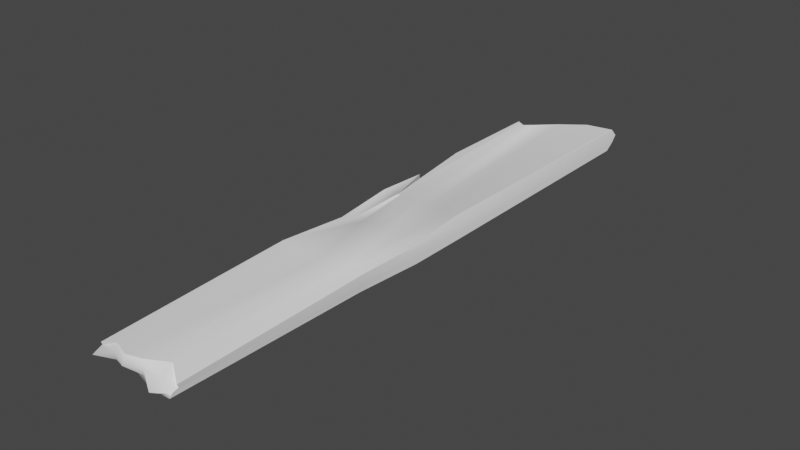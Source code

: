 # Source: wood1.blend  (saved by Blender 3.6.11; exported with 4.5.12 LTS)
import bpy
from mathutils import Matrix  # noqa: F401  (used for matrix-valued properties, if any)

bpy.ops.wm.read_factory_settings(use_empty=True)
scene = bpy.context.scene
scene.name = 'Scene'

# ---- collections
col_collection = bpy.data.collections.new('Collection'); scene.collection.children.link(col_collection)

# ---- materials (node trees are filled in below, after node groups)
mat_planks_shd = bpy.data.materials.new('Planks_SHD')
mat_planks_shd.use_transparent_shadow = False
mat_planks_shd.diffuse_color = (1.0, 1.0, 1.0, 1.0)
mat_planks_shd.roughness = 0.5528

# ---- material node trees
mat_planks_shd.use_nodes = True; mat_planks_shd.node_tree.nodes.clear()
_N = mat_planks_shd.node_tree.nodes; _L = mat_planks_shd.node_tree.links
n0 = _N.new('ShaderNodeBsdfPrincipled'); n0.name = 'Principled BSDF'; n0.location = (10, 300)
n0.distribution = 'GGX'
n0.subsurface_method = 'RANDOM_WALK_SKIN'
n0.inputs[0].default_value = (1.0, 1.0, 1.0, 1.0)
n0.inputs[2].default_value = 0.5528
n0.inputs[3].default_value = 1.45
n0.inputs[27].default_value = (0.0, 0.0, 0.0, 1.0)
n0.inputs[28].default_value = 1.0
n1 = _N.new('ShaderNodeOutputMaterial'); n1.name = 'Material Output'; n1.location = (300, 300)
n2 = _N.new('ShaderNodeNormalMap'); n2.name = 'Normal Map'; n2.location = (-300, -300)
n2.label = 'Normal/Map'
_L.new(n0.outputs[0], n1.inputs[0])
_L.new(n2.outputs[0], n0.inputs[5])
n1.is_active_output = True

# ---- world
world_world = bpy.data.worlds.new('World'); scene.world = world_world
world_world.use_nodes = True; world_world.node_tree.nodes.clear()
_N = world_world.node_tree.nodes; _L = world_world.node_tree.links
n0 = _N.new('ShaderNodeOutputWorld'); n0.name = 'World Output'; n0.location = (300, 300)
n1 = _N.new('ShaderNodeBackground'); n1.name = 'Background'; n1.location = (10, 300)
n1.inputs[0].default_value = (0.05088, 0.05088, 0.05088, 1.0)
_L.new(n1.outputs[0], n0.inputs[0])
n0.is_active_output = True
world_world.color = (0.05088, 0.05088, 0.05088)
world_world.use_sun_shadow = False
world_world.sun_shadow_jitter_overblur = 0.0

# ---- meshes
me_mesh_003 = bpy.data.meshes.new('Mesh.003')
me_mesh_003.from_pydata([(-0.1299, 0.02229, 2.756), (-0.2936, 0.02229, -2.668), (-0.03341, 0.1037, 0.8565), (0.3742, 0.02229, 0.8729), (-0.2005, -0.07143, 0.8565), (-0.4925, 0.02229, 0.8565), (-0.2346, -0.1037, 0.1616), (0.3742, 0.02229, 0.1868), (-0.04462, 0.09942, 0.1575), (-0.4784, 0.02229, 0.1677), (-0.2628, -0.08068, -0.4117), (0.3616, 0.02229, -0.3844), (-0.09574, 0.1037, -0.4172), (-0.4925, 0.02229, -0.4008), (-0.1299, -0.04516, 2.63), (0.3742, -0.02062, 0.8729), (0.3742, -0.04516, 0.1843), (0.3684, -0.04677, -0.3873), (-0.2936, -0.04516, -2.567), (-0.4851, -0.03284, -0.395), (-0.4686, -0.04516, 0.1714), (-0.4859, -0.03264, 0.8594), (-0.3361, -0.07574, 0.8591), (-0.344, -0.1037, 0.1678), (-0.385, -0.04516, -2.44), (-0.39, 0.02229, -2.503), (-0.2782, 0.1037, -0.4093), (-0.2475, 0.07604, 0.1641), (-0.2485, 0.1037, 0.8591), (-0.3057, 0.02229, 2.688), (-0.3057, -0.04516, 2.674), (-0.05298, -0.06795, 0.8607), (-0.07835, -0.1037, 0.1668), (-0.09932, -0.08736, -0.4061), (0.01603, -0.04516, -2.684), (-0.0392, 0.02229, -2.675), (0.01466, 0.1037, -0.4102), (0.05591, 0.08705, 0.1636), (0.0758, 0.1037, 0.8607), (-0.0004984, 0.02229, 2.678), (-0.0004984, -0.04516, 2.672), (0.1135, 0.02229, -2.843), (0.1135, -0.04516, -3.008), (0.1255, -0.09655, -0.3984), (0.1366, -0.1037, 0.174), (0.1499, -0.06316, 0.8665), (0.1774, -0.04516, 2.78), (0.1774, 0.02229, 2.644), (0.226, 0.1037, 0.8665), (0.1942, 0.07003, 0.172), (0.1665, 0.1037, -0.4006), (-0.3552, 0.06363, 0.1676), (-0.4925, 0.02229, -1.459), (-0.4836, -0.03923, -1.459), (-0.4912, -0.1037, 2.589), (-0.4913, -0.1034, 2.591), (-0.4925, -0.1025, 2.589), (-0.3056, -0.1037, 2.647), (-0.3057, -0.1027, 2.649), (-0.454, 0.04443, 2.683), (-0.4541, 0.04594, 2.682), (-0.4555, 0.04476, 2.682), (-0.2996, 0.08621, 2.654), (-0.2997, 0.08525, 2.655), (-0.472, 0.1037, -2.516), (-0.472, 0.1025, -2.518), (-0.4735, 0.1026, -2.517), (-0.3808, 0.1027, -2.465), (-0.3806, 0.1037, -2.463), (-0.4722, -0.1032, -2.349), (-0.4721, -0.1037, -2.347), (-0.4734, -0.1026, -2.347), (-0.3803, -0.1037, -2.375), (-0.3808, -0.103, -2.377), (-0.4894, -0.04666, 2.744), (-0.4908, -0.04665, 2.742), (0.3088, -0.07191, 2.716), (0.3101, -0.07059, 2.716), (0.3087, -0.07047, 2.717), (0.322, -0.02863, 2.697), (0.3205, -0.0288, 2.699), (-0.4771, 0.1025, 0.8619), (-0.4758, 0.1037, 0.862), (0.3353, 0.03099, 2.666), (0.3368, 0.03097, 2.666), (0.3356, 0.03239, 2.665), (0.3918, 0.1023, 0.8729), (0.3907, 0.1037, 0.8728), (-0.4925, 0.02229, -2.533), (-0.491, 0.02229, -2.534), (0.3729, 0.1037, -2.927), (0.3742, 0.1024, -2.927), (0.3729, 0.103, -2.928), (0.3727, 0.02229, -3.009), (0.3742, 0.02225, -3.007), (-0.4759, -0.09207, -1.458), (-0.4745, -0.09324, -1.458), (0.3728, -0.1031, -2.863), (0.3742, -0.1024, -2.862), (0.3729, -0.1037, -2.861), (0.3741, -0.1053, -0.3898), (0.3729, -0.1067, -0.3899), (-0.1297, -0.1037, 2.631), (-0.1299, -0.1024, 2.632), (-0.0002182, -0.1037, 2.673), (-0.0004984, -0.1024, 2.674), (-0.2936, -0.1033, -2.435), (-0.2929, -0.1037, -2.433), (-0.02616, -0.1037, -2.69), (-0.02607, -0.1021, -2.691), (-0.2929, 0.1037, -2.539), (-0.2936, 0.1031, -2.54), (-0.1201, 0.1021, -2.706), (-0.1203, 0.1037, -2.705), (-0.1299, 0.1027, 2.725), (-0.1298, 0.1037, 2.723), (-0.001049, 0.09448, 2.674), (-0.0004984, 0.09321, 2.675), (-0.4723, 0.005799, 2.663), (-0.4737, 0.005679, 2.662), (0.3384, -0.0008821, 2.655), (0.3367, -0.0006758, 2.656), (0.3742, -0.04431, -2.946), (0.373, -0.04516, -2.947), (-0.4824, -0.04417, -2.446), (-0.481, -0.04516, -2.446), (-0.4634, 0.05032, 0.171), (-0.4619, 0.05133, 0.1711), (0.3478, 0.05052, 0.1815), (0.3462, 0.05133, 0.1813), (0.373, -0.0579, 0.8728), (0.3742, -0.05661, 0.8729), (-0.4804, -0.07911, 0.8619), (-0.479, -0.08028, 0.862), (-0.459, -0.1037, 0.1745), (-0.4603, -0.1025, 0.1745), (0.3742, -0.1024, 0.1821), (0.373, -0.1037, 0.182), (0.3348, 0.1026, -0.3898), (0.3334, 0.1037, -0.39), (-0.4723, 0.1026, -0.4008), (-0.4709, 0.1037, -0.4008), (-0.4775, -0.08068, -0.3901), (-0.4788, -0.0795, -0.39), (-0.4345, 0.1026, -0.856), (-0.4359, 0.1029, -0.8566), (-0.4347, 0.1037, -0.8504), (0.1774, -0.1037, 2.694), (0.1774, -0.1031, 2.696), (0.1135, -0.1034, -2.789), (0.1139, -0.1037, -2.787), (0.1142, 0.1037, -2.881), (0.1135, 0.1022, -2.882), (0.1774, 0.08108, 2.561), (0.1775, 0.08172, 2.559), (-0.4715, 0.1037, -1.46), (-0.4729, 0.1026, -1.459), (-0.3194, 0.1029, -0.406), (-0.3201, 0.1023, -0.4067), (-0.3208, 0.1037, -0.405), (-0.3188, 0.1036, -0.4041), (-0.3177, 0.1037, -0.4051), (-0.4131, -0.07968, -0.4022), (-0.4128, -0.07899, -0.403), (-0.4133, -0.0807, -0.403), (-0.4124, -0.08068, -0.4012), (-0.4133, -0.08071, -0.4003), (-0.4144, -0.08068, -0.401), (-0.4631, -0.08679, -0.9097), (-0.4637, -0.08606, -0.9233), (-0.4636, -0.08606, -0.9233), (-0.4531, 0.02229, -0.8894), (-0.4512, 0.02267, -0.8896), (-0.4696, -0.03603, -0.9261), (-0.4694, -0.03601, -0.9261), (-0.3563, 0.04955, -0.4048), (-0.3902, -0.02021, -0.4033)], [], [(48, 49, 37, 38), (44, 45, 31, 32), (22, 23, 6, 4), (27, 28, 2, 8), (29, 30, 14, 0), (46, 47, 39, 40), (3, 15, 16, 7), (41, 42, 34, 35), (24, 25, 1, 18), (9, 20, 21, 5), (23, 166, 165, 10, 6), (43, 44, 32, 33), (7, 16, 17, 11), (49, 50, 36, 37), (26, 27, 8, 12), (13, 19, 20, 9), (32, 31, 4, 6), (33, 32, 6, 10), (35, 34, 18, 1), (37, 36, 12, 8), (38, 37, 8, 2), (40, 39, 0, 14), (161, 160, 51, 27, 26), (54, 56, 132, 133), (55, 54, 57, 58), (56, 55, 74, 75), (58, 57, 102, 103), (59, 61, 119, 118), (60, 59, 63, 62), (61, 60, 82, 81), (62, 63, 114, 115), (64, 66, 156, 155), (65, 64, 68, 67), (66, 65, 89, 88), (67, 68, 110, 111), (69, 71, 124, 125), (70, 69, 73, 72), (71, 70, 96, 95), (72, 73, 106, 107), (75, 74, 118, 119), (76, 78, 148, 147), (77, 76, 130, 131), (78, 77, 79, 80), (80, 79, 120, 121), (81, 82, 127, 126), (83, 85, 154, 153), (84, 83, 121, 120), (85, 84, 86, 87), (87, 86, 128, 129), (88, 89, 125, 124), (90, 92, 152, 151), (91, 90, 139, 138), (92, 91, 94, 93), (93, 94, 122, 123), (95, 96, 164, 163), (97, 99, 150, 149), (98, 97, 123, 122), (99, 98, 100, 101), (101, 100, 136, 137), (103, 102, 104, 105), (105, 104, 147, 148), (107, 106, 109, 108), (108, 109, 149, 150), (111, 110, 113, 112), (112, 113, 151, 152), (115, 114, 117, 116), (116, 117, 153, 154), (126, 127, 141, 140), (129, 128, 138, 139), (131, 130, 137, 136), (133, 132, 135, 134), (134, 135, 143, 142), (140, 141, 146, 145), (142, 143, 169, 168), (144, 146, 159, 158), (145, 144, 172, 171), (155, 156, 157, 161), (158, 157, 175), (163, 162, 176), (162, 167, 168, 170), (170, 169, 173, 174), (171, 172, 174, 173), (117, 39, 47, 153), (152, 41, 35, 112), (86, 3, 7, 128), (126, 9, 5, 81), (25, 67, 111, 1), (63, 29, 0, 114), (28, 62, 115, 2), (154, 48, 38, 116), (120, 3, 86, 84), (79, 15, 3, 120), (104, 31, 45, 147), (57, 22, 4, 102), (5, 21, 75, 119), (81, 5, 119, 61), (128, 7, 11, 138), (140, 13, 9, 126), (150, 43, 33, 108), (11, 17, 122, 94), (138, 11, 94, 91), (113, 36, 50, 151), (68, 26, 12, 110), (145, 171, 13, 140), (171, 173, 19, 13), (30, 58, 103, 14), (148, 46, 40, 105), (77, 131, 15, 79), (16, 15, 131, 136), (17, 16, 136, 100), (122, 17, 100, 98), (109, 34, 42, 149), (73, 24, 18, 106), (173, 169, 143, 19), (20, 19, 143, 135), (21, 20, 135, 132), (75, 21, 132, 56), (133, 22, 57, 54), (134, 23, 133), (142, 167, 166, 23, 134), (168, 167, 142), (125, 24, 73, 69), (89, 25, 24, 125), (65, 67, 25, 89), (127, 51, 160, 159, 141), (82, 51, 127), (60, 62, 28, 82), (118, 29, 63, 59), (74, 30, 29, 118), (55, 58, 30, 74), (102, 4, 31, 104), (108, 33, 10, 107), (106, 18, 34, 109), (112, 35, 1, 111), (110, 12, 36, 113), (116, 38, 2, 115), (114, 0, 39, 117), (105, 40, 14, 103), (123, 42, 41, 93), (149, 42, 123, 97), (101, 43, 150, 99), (137, 44, 43, 101), (130, 45, 44, 137), (147, 45, 130, 76), (80, 46, 148, 78), (121, 47, 46, 80), (153, 47, 121, 83), (87, 48, 154, 85), (129, 49, 48, 87), (139, 50, 49, 129), (151, 50, 139, 90), (93, 41, 152, 92), (82, 28, 27, 51), (155, 161, 26, 68, 64), (88, 52, 156, 66), (124, 53, 52, 88), (71, 95, 53, 124), (70, 72, 164, 96), (133, 23, 22), (141, 159, 146), (174, 176, 162, 170), (176, 53, 95, 163), (144, 158, 175, 172), (156, 52, 175, 157), (175, 52, 53, 176), (172, 175, 176, 174), (165, 164, 72, 107, 10), (54, 55, 56), (59, 60, 61), (64, 65, 66), (69, 70, 71), (76, 77, 78), (83, 84, 85), (90, 91, 92), (97, 98, 99), (144, 145, 146), (157, 158, 159, 160, 161), (162, 163, 164, 165, 166, 167), (168, 169, 170)])
me_mesh_003.polygons.foreach_set('use_smooth', [True] * 179)
_k = set([(54, 55), (54, 133), (56, 75), (56, 132), (57, 102), (60, 61), (60, 62), (60, 82), (61, 81), (61, 119), (62, 115), (64, 65), (64, 66), (64, 68), (64, 155), (65, 66), (66, 88), (66, 156), (70, 96), (71, 95), (71, 124), (74, 75), (75, 119), (76, 77), (76, 130), (76, 147), (77, 79), (77, 131), (79, 120), (81, 126), (83, 84), (83, 85), (84, 85), (84, 86), (84, 120), (85, 87), (85, 154), (86, 128), (87, 129), (88, 89), (88, 124), (90, 139), (90, 151), (91, 94), (91, 138), (94, 122), (95, 96), (96, 164), (97, 99), (98, 100), (98, 122), (99, 101), (100, 136), (101, 137), (102, 104), (104, 147), (108, 150), (110, 113), (113, 151), (114, 115), (115, 116), (116, 154), (126, 140), (127, 141), (128, 138), (130, 137), (131, 136), (132, 135), (133, 134), (134, 142), (135, 143), (140, 145), (141, 146), (142, 168), (143, 169), (144, 145), (144, 158), (144, 172), (145, 146), (145, 171), (146, 159), (155, 161), (156, 157), (157, 158), (157, 161), (157, 175), (158, 159), (162, 163), (162, 167), (162, 170), (162, 176), (163, 164), (164, 165), (165, 166), (166, 167), (167, 168), (168, 169), (168, 170), (169, 170), (169, 173), (170, 174), (171, 173), (172, 174), (173, 174), (175, 176)])
me_mesh_003.attributes.new('sharp_edge', 'BOOLEAN', 'EDGE').data.foreach_set('value', [ (min(e.vertices), max(e.vertices)) in _k for e in me_mesh_003.edges])
_uv = me_mesh_003.uv_layers.new(name='map1')
_uv.uv.foreach_set('vector', [0.5699, 0.0421, 0.6317, 0.04497, 0.6325, 0.05762, 0.5705, 0.05515, 0.6315, 0.1714, 0.5699, 0.1744, 0.5705, 0.1565, 0.6322, 0.1523, 0.5706, 0.1316, 0.6321, 0.1288, 0.6327, 0.1384, 0.5708, 0.1435, 0.6324, 0.08509, 0.5706, 0.08332, 0.5708, 0.06465, 0.633, 0.06678, 0.7576, 0.9253, 0.7575, 0.9191, 0.7735, 0.9176, 0.773, 0.9283, 0.801, 0.9158, 0.8016, 0.9271, 0.7851, 0.9258, 0.7854, 0.9193, 0.5694, 0.02042, 0.5694, 0.01665, 0.6306, 0.02121, 0.6304, 0.02727, 0.7966, 0.9462, 0.8058, 0.9542, 0.7824, 0.9559, 0.7779, 0.9496, 0.7406, 0.9563, 0.7423, 0.9473, 0.7579, 0.9457, 0.7535, 0.9538, 0.6321, 0.1073, 0.6318, 0.1133, 0.5706, 0.1149, 0.5708, 0.1101, 0.6321, 0.1288, 0.6826, 0.1196, 0.6827, 0.1197, 0.6837, 0.1336, 0.6327, 0.1384, 0.6825, 0.1689, 0.6315, 0.1714, 0.6322, 0.1523, 0.6832, 0.1486, 0.6304, 0.02727, 0.6306, 0.02121, 0.6815, 0.0209, 0.6812, 0.02709, 0.6317, 0.04497, 0.6827, 0.04978, 0.6835, 0.06348, 0.6325, 0.05762, 0.6834, 0.09031, 0.6324, 0.08509, 0.633, 0.06678, 0.6841, 0.07352, 0.6827, 0.109, 0.6822, 0.1125, 0.6318, 0.1133, 0.6321, 0.1073, 0.6322, 0.1523, 0.5705, 0.1565, 0.5708, 0.1435, 0.6327, 0.1384, 0.6832, 0.1486, 0.6322, 0.1523, 0.6327, 0.1384, 0.6837, 0.1336, 0.7779, 0.9496, 0.7824, 0.9559, 0.7535, 0.9538, 0.7579, 0.9457, 0.6325, 0.05762, 0.6835, 0.06348, 0.6841, 0.07352, 0.633, 0.06678, 0.5705, 0.05515, 0.6325, 0.05762, 0.633, 0.06678, 0.5708, 0.06465, 0.7854, 0.9193, 0.7851, 0.9258, 0.773, 0.9283, 0.7735, 0.9176, 0.6831, 0.09398, 0.683, 0.09407, 0.6321, 0.09474, 0.6324, 0.08509, 0.6834, 0.09031, 0.4167, 0.117, 0.4167, 0.1168, 0.5703, 0.119, 0.5703, 0.1192, 0.4168, 0.117, 0.4167, 0.117, 0.4115, 0.1335, 0.412, 0.1335, 0.4167, 0.1168, 0.4166, 0.1168, 0.4029, 0.1114, 0.4031, 0.1114, 0.4121, 0.1335, 0.4115, 0.1335, 0.413, 0.1492, 0.4137, 0.1491, 0.4083, 0.1028, 0.4085, 0.1028, 0.4102, 0.1067, 0.4101, 0.1067, 0.4084, 0.1026, 0.4082, 0.1027, 0.4108, 0.0885, 0.411, 0.0883, 0.4085, 0.1028, 0.4084, 0.1026, 0.5703, 0.1029, 0.5703, 0.1031, 0.7571, 0.9318, 0.7571, 0.9317, 0.7729, 0.935, 0.7729, 0.9351, 0.8708, 0.1018, 0.8709, 0.102, 0.7769, 0.1034, 0.7769, 0.1032, 0.7339, 0.9404, 0.7339, 0.9403, 0.7414, 0.9389, 0.7414, 0.939, 0.7338, 0.9404, 0.7339, 0.9404, 0.7324, 0.9464, 0.7322, 0.9464, 0.7414, 0.939, 0.7414, 0.9389, 0.7512, 0.9363, 0.7513, 0.9364, 0.731, 0.964, 0.731, 0.9639, 0.7328, 0.9546, 0.7329, 0.9546, 0.731, 0.9641, 0.731, 0.964, 0.7388, 0.9639, 0.7388, 0.964, 0.8558, 0.1214, 0.8558, 0.1216, 0.7768, 0.1192, 0.7768, 0.119, 0.8583, 0.1304, 0.8581, 0.1304, 0.8634, 0.1381, 0.8634, 0.1382, 0.4031, 0.1114, 0.4029, 0.1114, 0.4101, 0.1067, 0.4102, 0.1067, 0.4054, 0.1885, 0.4057, 0.1885, 0.4074, 0.1766, 0.4073, 0.1765, 0.4054, 0.02108, 0.4053, 0.02098, 0.5693, 0.01336, 0.5694, 0.01346, 0.4053, 0.02109, 0.4054, 0.02108, 0.4071, 0.02485, 0.407, 0.02484, 0.407, 0.02486, 0.4071, 0.02485, 0.4109, 0.02746, 0.4107, 0.02747, 0.5703, 0.1031, 0.5703, 0.1029, 0.6318, 0.1043, 0.6318, 0.1045, 0.816, 0.9239, 0.816, 0.924, 0.8028, 0.9357, 0.8028, 0.9356, 0.4099, 0.03037, 0.4097, 0.03038, 0.4107, 0.02749, 0.4109, 0.02746, 0.4099, 0.03057, 0.4099, 0.03037, 0.5694, 0.02755, 0.5694, 0.0278, 0.5694, 0.0278, 0.5694, 0.02755, 0.6309, 0.03081, 0.6309, 0.03099, 0.7322, 0.9464, 0.7324, 0.9464, 0.7329, 0.9546, 0.7328, 0.9545, 0.9074, 0.02619, 0.9075, 0.02619, 0.9034, 0.04917, 0.9033, 0.04912, 0.9075, 0.02596, 0.9074, 0.02619, 0.6817, 0.03484, 0.6817, 0.03464, 0.9075, 0.02601, 0.9075, 0.02596, 0.9145, 0.0186, 0.9147, 0.0186, 0.9147, 0.0186, 0.9145, 0.0186, 0.9091, 0.01289, 0.9092, 0.01282, 0.7768, 0.119, 0.7768, 0.1192, 0.6829, 0.1196, 0.6829, 0.1194, 0.821, 0.9685, 0.8209, 0.9686, 0.7942, 0.9638, 0.7942, 0.9638, 0.9016, 0.007998, 0.9017, 0.007934, 0.9092, 0.01282, 0.9091, 0.01289, 0.9015, 0.00789, 0.9016, 0.007998, 0.6817, 0.01565, 0.6817, 0.01554, 0.6817, 0.01554, 0.6817, 0.01565, 0.6308, 0.01612, 0.6308, 0.016, 0.4138, 0.1492, 0.413, 0.1492, 0.4093, 0.1607, 0.4101, 0.1606, 0.4101, 0.1607, 0.4093, 0.1607, 0.4073, 0.1765, 0.4076, 0.1765, 0.8634, 0.1382, 0.8635, 0.1381, 0.8858, 0.1622, 0.8863, 0.1623, 0.8863, 0.1623, 0.8862, 0.1623, 0.8951, 0.1749, 0.895, 0.1749, 0.7513, 0.9364, 0.7513, 0.9363, 0.7729, 0.9402, 0.773, 0.9404, 0.773, 0.9404, 0.773, 0.9402, 0.7979, 0.9384, 0.7979, 0.9385, 0.4047, 0.07302, 0.4047, 0.07291, 0.4091, 0.06142, 0.4092, 0.06147, 0.7849, 0.9324, 0.7849, 0.9323, 0.8028, 0.9356, 0.8028, 0.9357, 0.6318, 0.1045, 0.6318, 0.1043, 0.6827, 0.1036, 0.6827, 0.1038, 0.6309, 0.03099, 0.6309, 0.03081, 0.6817, 0.03464, 0.6817, 0.03484, 0.5694, 0.01346, 0.5694, 0.01335, 0.6308, 0.016, 0.6308, 0.01612, 0.5703, 0.1192, 0.5703, 0.119, 0.6315, 0.1185, 0.6315, 0.1187, 0.6315, 0.1187, 0.6315, 0.1185, 0.6817, 0.1155, 0.6817, 0.1156, 0.8833, 0.1357, 0.8832, 0.1355, 0.882, 0.09573, 0.8822, 0.09519, 0.8997, 0.1363, 0.8996, 0.1364, 0.8995, 0.08908, 0.8996, 0.09029, 0.882, 0.09523, 0.882, 0.09573, 0.8699, 0.1346, 0.8698, 0.1345, 0.8822, 0.09519, 0.8822, 0.09498, 0.8895, 0.09191, 0.8896, 0.09222, 0.7769, 0.1032, 0.7769, 0.1034, 0.6831, 0.0942, 0.6831, 0.09398, 0.7587, 0.9063, 0.7586, 0.9063, 0.7592, 0.9007, 0.7597, 0.8884, 0.7597, 0.8883, 0.7595, 0.8939, 0.9055, 0.1353, 0.9054, 0.1353, 0.8996, 0.09029, 0.8996, 0.0895, 0.8995, 0.08908, 0.8995, 0.08908, 0.895, 0.08892, 0.895, 0.08893, 0.8896, 0.09222, 0.8896, 0.09217, 0.895, 0.08891, 0.895, 0.08892, 0.7849, 0.9323, 0.7851, 0.9258, 0.8016, 0.9271, 0.8028, 0.9356, 0.7979, 0.9385, 0.7966, 0.9462, 0.7779, 0.9496, 0.773, 0.9404, 0.5694, 0.02755, 0.5694, 0.02042, 0.6304, 0.02727, 0.6309, 0.03081, 0.6318, 0.1045, 0.6321, 0.1073, 0.5708, 0.1101, 0.5703, 0.1031, 0.7423, 0.9473, 0.7414, 0.939, 0.7513, 0.9364, 0.7579, 0.9457, 0.7571, 0.9317, 0.7576, 0.9253, 0.773, 0.9283, 0.7729, 0.935, 0.5706, 0.08332, 0.411, 0.0883, 0.4047, 0.07302, 0.5708, 0.06465, 0.4193, 0.04545, 0.5699, 0.0421, 0.5705, 0.05515, 0.4092, 0.06147, 0.4109, 0.02746, 0.5694, 0.02042, 0.5694, 0.02755, 0.4099, 0.03037, 0.4071, 0.02485, 0.5694, 0.01665, 0.5694, 0.02042, 0.4109, 0.02746, 0.4093, 0.1607, 0.5705, 0.1565, 0.5699, 0.1744, 0.4073, 0.1765, 0.4115, 0.1335, 0.5706, 0.1316, 0.5708, 0.1435, 0.413, 0.1492, 0.5708, 0.1101, 0.5706, 0.1149, 0.4031, 0.1114, 0.4102, 0.1067, 0.5703, 0.1031, 0.5708, 0.1101, 0.4102, 0.1067, 0.4085, 0.1028, 0.6309, 0.03081, 0.6304, 0.02727, 0.6812, 0.02709, 0.6817, 0.03464, 0.6827, 0.1038, 0.6827, 0.109, 0.6321, 0.1073, 0.6318, 0.1045, 0.895, 0.1749, 0.6825, 0.1689, 0.6832, 0.1486, 0.8863, 0.1623, 0.6812, 0.02709, 0.6815, 0.0209, 0.9091, 0.01289, 0.9145, 0.0186, 0.6817, 0.03464, 0.6812, 0.02709, 0.9145, 0.0186, 0.9075, 0.02596, 0.8877, 0.07008, 0.6835, 0.06348, 0.6827, 0.04978, 0.9033, 0.04912, 0.8662, 0.09331, 0.6834, 0.09031, 0.6841, 0.07352, 0.8729, 0.08551, 0.8822, 0.09519, 0.8896, 0.09222, 0.8905, 0.1357, 0.8833, 0.1357, 0.8896, 0.09222, 0.895, 0.08892, 0.8954, 0.1361, 0.8905, 0.1357, 0.7575, 0.9191, 0.7586, 0.9137, 0.7737, 0.9129, 0.7735, 0.9176, 0.7992, 0.9086, 0.801, 0.9158, 0.7854, 0.9193, 0.7849, 0.9141, 0.4054, 0.02108, 0.5694, 0.01346, 0.5694, 0.01665, 0.4071, 0.02485, 0.6306, 0.02121, 0.5694, 0.01665, 0.5694, 0.01346, 0.6308, 0.01612, 0.6815, 0.0209, 0.6306, 0.02121, 0.6308, 0.01612, 0.6817, 0.01565, 0.9091, 0.01289, 0.6815, 0.0209, 0.6817, 0.01565, 0.9016, 0.007998, 0.779, 0.961, 0.7824, 0.9559, 0.8058, 0.9542, 0.7942, 0.9638, 0.7388, 0.9639, 0.7406, 0.9563, 0.7535, 0.9538, 0.7468, 0.9637, 0.895, 0.08892, 0.8995, 0.08908, 0.8996, 0.1364, 0.8954, 0.1361, 0.6318, 0.1133, 0.6822, 0.1125, 0.6817, 0.1155, 0.6315, 0.1185, 0.5706, 0.1149, 0.6318, 0.1133, 0.6315, 0.1185, 0.5703, 0.119, 0.4031, 0.1114, 0.5706, 0.1149, 0.5703, 0.119, 0.4167, 0.1168, 0.5703, 0.1192, 0.5706, 0.1316, 0.4115, 0.1335, 0.4167, 0.117, 0.6315, 0.1187, 0.6321, 0.1288, 0.5703, 0.1192, 0.6817, 0.1156, 0.6827, 0.1195, 0.6826, 0.1196, 0.6321, 0.1288, 0.6315, 0.1187, 0.8996, 0.09029, 0.9054, 0.1353, 0.8998, 0.1364, 0.7329, 0.9546, 0.7406, 0.9563, 0.7388, 0.9639, 0.731, 0.964, 0.7324, 0.9464, 0.7423, 0.9473, 0.7406, 0.9563, 0.7329, 0.9546, 0.7339, 0.9404, 0.7414, 0.939, 0.7423, 0.9473, 0.7324, 0.9464, 0.6318, 0.1043, 0.6321, 0.09474, 0.683, 0.09407, 0.6831, 0.0942, 0.6827, 0.1036, 0.5703, 0.1029, 0.6321, 0.09474, 0.6318, 0.1043, 0.4084, 0.1026, 0.411, 0.0883, 0.5706, 0.08332, 0.5703, 0.1029, 0.743, 0.9237, 0.7576, 0.9253, 0.7571, 0.9317, 0.7446, 0.9272, 0.7406, 0.9158, 0.7575, 0.9191, 0.7576, 0.9253, 0.743, 0.9237, 0.746, 0.9028, 0.7586, 0.9137, 0.7575, 0.9191, 0.7406, 0.9158, 0.413, 0.1492, 0.5708, 0.1435, 0.5705, 0.1565, 0.4093, 0.1607, 0.8863, 0.1623, 0.6832, 0.1486, 0.6837, 0.1336, 0.8634, 0.1382, 0.7468, 0.9637, 0.7535, 0.9538, 0.7824, 0.9559, 0.779, 0.961, 0.773, 0.9404, 0.7779, 0.9496, 0.7579, 0.9457, 0.7513, 0.9364, 0.8729, 0.08551, 0.6841, 0.07352, 0.6835, 0.06348, 0.8877, 0.07008, 0.4092, 0.06147, 0.5705, 0.05515, 0.5708, 0.06465, 0.4047, 0.07302, 0.7729, 0.935, 0.773, 0.9283, 0.7851, 0.9258, 0.7849, 0.9323, 0.7849, 0.9141, 0.7854, 0.9193, 0.7735, 0.9176, 0.7737, 0.9129, 0.8234, 0.9584, 0.8058, 0.9542, 0.7966, 0.9462, 0.8236, 0.9488, 0.7942, 0.9638, 0.8058, 0.9542, 0.8234, 0.9584, 0.821, 0.9685, 0.6817, 0.191, 0.6825, 0.1689, 0.895, 0.1749, 0.9015, 0.1981, 0.6308, 0.1925, 0.6315, 0.1714, 0.6825, 0.1689, 0.6817, 0.191, 0.5694, 0.1942, 0.5699, 0.1744, 0.6315, 0.1714, 0.6308, 0.1925, 0.4073, 0.1765, 0.5699, 0.1744, 0.5694, 0.1942, 0.4054, 0.1885, 0.8128, 0.9171, 0.801, 0.9158, 0.7992, 0.9086, 0.8112, 0.913, 0.8153, 0.921, 0.8016, 0.9271, 0.801, 0.9158, 0.8128, 0.9171, 0.8028, 0.9356, 0.8016, 0.9271, 0.8153, 0.921, 0.816, 0.9239, 0.5694, 0.0278, 0.5699, 0.0421, 0.4193, 0.04545, 0.4099, 0.03057, 0.6309, 0.03099, 0.6317, 0.04497, 0.5699, 0.0421, 0.5694, 0.0278, 0.6817, 0.03484, 0.6827, 0.04978, 0.6317, 0.04497, 0.6309, 0.03099, 0.9033, 0.04912, 0.6827, 0.04978, 0.6817, 0.03484, 0.9074, 0.02619, 0.8236, 0.9488, 0.7966, 0.9462, 0.7979, 0.9385, 0.821, 0.9395, 0.5703, 0.1029, 0.5706, 0.08332, 0.6324, 0.08509, 0.6321, 0.09474, 0.7769, 0.1032, 0.6831, 0.09398, 0.6834, 0.09031, 0.8662, 0.09331, 0.8708, 0.1018, 0.8724, 0.1097, 0.7769, 0.1099, 0.7769, 0.1034, 0.8709, 0.102, 0.8646, 0.1159, 0.7768, 0.1148, 0.7769, 0.1099, 0.8724, 0.1097, 0.8558, 0.1214, 0.7768, 0.119, 0.7768, 0.1148, 0.8646, 0.1159, 0.8558, 0.1216, 0.8583, 0.1304, 0.6829, 0.1196, 0.7768, 0.1192, 0.5703, 0.1192, 0.6321, 0.1288, 0.5706, 0.1316, 0.8831, 0.1357, 0.8699, 0.1346, 0.882, 0.09573, 0.8062, 0.8928, 0.7595, 0.8939, 0.7597, 0.8883, 0.8059, 0.8884, 0.6829, 0.1116, 0.7768, 0.1148, 0.7768, 0.119, 0.6829, 0.1194, 0.7994, 0.9052, 0.7587, 0.9063, 0.7592, 0.9007, 0.8027, 0.8981, 0.7769, 0.1034, 0.7769, 0.1099, 0.683, 0.1021, 0.6831, 0.0942, 0.683, 0.1021, 0.7769, 0.1099, 0.7768, 0.1148, 0.6829, 0.1116, 0.8027, 0.8981, 0.7592, 0.9007, 0.7595, 0.8939, 0.8062, 0.8928, 0.6827, 0.1197, 0.6829, 0.1196, 0.8583, 0.1304, 0.8634, 0.1382, 0.6837, 0.1336, 0.4167, 0.117, 0.4166, 0.1168, 0.4167, 0.1168, 0.4083, 0.1028, 0.4084, 0.1026, 0.4085, 0.1028, 0.7339, 0.9403, 0.7339, 0.9404, 0.7338, 0.9404, 0.731, 0.964, 0.731, 0.9641, 0.731, 0.9639, 0.4053, 0.02098, 0.4054, 0.02108, 0.4053, 0.02109, 0.4097, 0.03038, 0.4099, 0.03037, 0.4099, 0.03057, 0.9074, 0.02619, 0.9075, 0.02596, 0.9075, 0.02601, 0.9017, 0.007934, 0.9016, 0.007998, 0.9015, 0.00789, 0.8822, 0.09498, 0.8822, 0.09519, 0.882, 0.09573, 0.6831, 0.0942, 0.6818, 0.09412, 0.6831, 0.0942, 0.683, 0.09407, 0.6831, 0.09398, 0.6827, 0.1197, 0.6829, 0.1194, 0.6829, 0.1196, 0.6827, 0.1197, 0.6826, 0.1196, 0.6827, 0.1195, 0.8996, 0.09029, 0.8995, 0.08908, 0.8995, 0.08908])
me_mesh_003.materials.append(mat_planks_shd)
me_mesh_003.update()
me_mesh_003.normals_split_custom_set([tuple(v) for v in zip(*[iter([0.1305, 0.9731, 0.1898, 0.0616, 0.9959, -0.06555, 0.05858, 0.9975, -0.03931, 0.03711, 0.9921, 0.1197, 0.004684, -0.9844, 0.1758, 0.0615, -0.9845, -0.1643, 0.05108, -0.9785, -0.2001, 0.001108, -0.9895, 0.1445, 0.03984, -0.9401, -0.3387, 0.006666, -1.0, -0.002469, -0.01149, -0.9965, 0.08336, 0.004731, -0.9671, -0.2545, 0.0258, 0.9549, -0.2958, -0.08404, 0.9864, 0.1416, -0.06145, 0.9954, 0.07411, -0.08601, 0.9954, -0.04304, -0.1064, 0.06741, 0.992, 0.06403, -0.4133, 0.9084, -0.02672, -0.4027, 0.915, 0.02629, -0.1968, 0.9801, -0.0253, 0.1221, 0.9922, 0.05507, 0.6886, 0.723, 0.2251, 0.2114, 0.9511, -0.1963, -0.1668, 0.9663, 0.9962, -0.07783, 0.04002, 0.9939, -0.107, 0.0269, 0.9996, 0.02534, -0.007701, 0.9912, 0.1316, -0.01716, -0.6462, 0.09123, -0.7577, -0.3639, -0.224, -0.9041, -0.6993, -0.3186, -0.6399, -0.482, -0.3599, -0.7988, -0.2733, -0.7802, -0.5627, -0.3482, -0.2066, -0.9144, -0.4361, -0.1432, -0.8884, -0.4703, -0.61, -0.6377, -0.997, 0.07635, -0.0115, -0.9913, -0.1309, -0.01034, -0.9992, -0.03811, 0.01286, -0.9903, 0.1339, 0.03787, 0.006666, -1.0, -0.002469, -0.002952, -0.9992, -0.04007, 0.06825, -0.9764, 0.2048, -0.06304, -0.9583, 0.2788, -0.01149, -0.9965, 0.08336, -0.03093, -0.9958, 0.08672, 0.004684, -0.9844, 0.1758, 0.001108, -0.9895, 0.1445, -0.01485, -0.9758, 0.2182, 0.9912, 0.1316, -0.01716, 0.9996, 0.02534, -0.007701, 0.9986, 0.04966, 0.01781, 0.9855, 0.1672, 0.02797, 0.0616, 0.9959, -0.06555, -0.00313, 0.9819, -0.1893, 0.001645, 0.9911, -0.1328, 0.05858, 0.9975, -0.03931, 0.02709, 0.9898, -0.1401, 0.0258, 0.9549, -0.2958, -0.08601, 0.9954, -0.04304, -0.01189, 0.9957, -0.09163, -0.9908, 0.131, -0.03348, -0.9971, -0.07607, 0.003552, -0.9913, -0.1309, -0.01034, -0.997, 0.07635, -0.0115, 0.001108, -0.9895, 0.1445, 0.05108, -0.9785, -0.2001, 0.004731, -0.9671, -0.2545, -0.01149, -0.9965, 0.08336, -0.01485, -0.9758, 0.2182, 0.001108, -0.9895, 0.1445, -0.01149, -0.9965, 0.08336, -0.06304, -0.9583, 0.2788, -0.482, -0.3599, -0.7988, -0.6993, -0.3186, -0.6399, -0.4703, -0.61, -0.6377, -0.4361, -0.1432, -0.8884, 0.05858, 0.9975, -0.03931, 0.001645, 0.9911, -0.1328, -0.01189, 0.9957, -0.09163, -0.08601, 0.9954, -0.04304, 0.03711, 0.9921, 0.1197, 0.05858, 0.9975, -0.03931, -0.08601, 0.9954, -0.04304, -0.06145, 0.9954, 0.07411, -0.1963, -0.1668, 0.9663, 0.2251, 0.2114, 0.9511, 0.02629, -0.1968, 0.9801, -0.02672, -0.4027, 0.915, 0.03942, 0.9959, -0.08192, 0.3046, 0.768, 0.5634, -0.0152, 0.9997, -0.01643, 0.0258, 0.9549, -0.2958, 0.02709, 0.9898, -0.1401, -0.6434, -0.7575, -0.1108, -0.5326, -0.7747, -0.3408, -0.6731, -0.7389, -0.03251, -0.6749, -0.7369, -0.03691, 0.04011, -0.8961, 0.442, -0.01415, -0.8592, -0.5114, -0.02415, -0.877, -0.4799, 0.05885, -0.7107, 0.701, -0.5326, -0.7747, -0.3408, 0.04011, -0.8961, 0.442, -0.1058, -0.1139, 0.9878, -0.6163, -0.7371, 0.2772, 0.05885, -0.7107, 0.701, -0.02415, -0.877, -0.4799, -0.07746, -0.7462, 0.6612, -0.07027, -0.4462, 0.8922, -0.2026, 0.3648, 0.9088, -0.7178, 0.145, 0.681, -0.6691, 0.4217, 0.6119, -0.3647, 0.3577, 0.8597, -0.329, 0.667, 0.6685, -0.2026, 0.3648, 0.9088, -0.2125, 0.5766, 0.7889, -0.1827, 0.78, 0.5985, -0.6445, 0.764, 0.03194, -0.6445, 0.764, 0.03194, -0.04972, 0.9962, 0.07173, -0.5661, 0.8134, 0.1337, -0.1827, 0.78, 0.5985, -0.2125, 0.5766, 0.7889, 0.02713, 0.5506, 0.8343, -0.2884, 0.8181, 0.4976, -0.5955, 0.8033, 0.0003079, -0.5955, 0.8033, 0.0003079, -0.568, 0.8213, 0.05342, -0.5675, 0.8216, 0.05403, 0.1478, 0.4231, -0.894, 0.3081, 0.7857, -0.5364, -0.1708, 0.8798, 0.4437, -0.07623, 0.7542, -0.6522, -0.5132, 0.2887, -0.8083, 0.1478, 0.4231, -0.894, -0.05595, -0.2138, -0.9753, -0.5132, 0.2887, -0.8083, -0.07623, 0.7542, -0.6522, -0.1708, 0.8798, 0.4437, 0.2369, 0.9409, 0.2421, -0.4904, 0.6438, -0.5874, -0.4756, -0.6489, -0.5939, -0.5763, -0.7983, 0.1748, -0.597, -0.6884, -0.4119, -0.1063, -0.7989, -0.592, -0.2129, -0.7826, 0.5849, -0.4756, -0.6489, -0.5939, -0.192, -0.8804, -0.4337, 0.1544, -0.8546, 0.4959, -0.5763, -0.7983, 0.1748, -0.2129, -0.7826, 0.5849, -0.6381, -0.77, 0.007329, -0.6381, -0.77, 0.007329, 0.1544, -0.8546, 0.4959, -0.192, -0.8804, -0.4337, -0.3778, -0.7838, -0.493, 0.2195, -0.8949, 0.3885, -0.5336, 0.7569, 0.3774, -0.1058, -0.1139, 0.9878, -0.3647, 0.3577, 0.8597, -0.6691, 0.4217, 0.6119, 0.3986, -0.7114, 0.5788, 0.376, -0.4995, 0.7805, -0.04081, -0.7085, 0.7046, 0.007187, -0.8387, 0.5445, 0.7147, -0.6992, 0.01957, 0.7147, -0.6992, 0.01957, 0.7316, -0.6817, -0.00172, 0.7261, -0.6875, 0.008217, 0.376, -0.4995, 0.7805, 0.7854, -0.1117, 0.6088, 0.7473, 0.3246, 0.5798, 0.4712, 0.4237, 0.7736, 0.4712, 0.4237, 0.7736, 0.7473, 0.3246, 0.5798, 0.6444, 0.02647, 0.7642, 0.4116, 0.5097, 0.7555, -0.5661, 0.8134, 0.1337, -0.04972, 0.9962, 0.07173, 0.4352, 0.862, -0.26, -0.6185, 0.7849, -0.03819, 0.06776, 0.5127, 0.8559, -0.07483, 0.8538, 0.5151, 0.144, 0.8603, 0.489, 0.16, 0.7691, 0.6188, 0.5934, -0.2294, 0.7715, 0.06776, 0.5127, 0.8559, 0.4116, 0.5097, 0.7555, 0.6444, 0.02647, 0.7642, 0.773, 0.6325, 0.04891, 0.773, 0.6325, 0.04891, 0.6346, 0.7533, 0.1726, 0.6438, 0.7501, 0.1512, 0.6438, 0.7501, 0.1512, 0.6346, 0.7533, 0.1726, 0.6496, 0.7472, -0.1404, -0.3132, 0.8501, 0.4233, -0.5237, -0.7051, -0.4781, -0.05595, -0.2138, -0.9753, -0.1063, -0.7989, -0.592, -0.597, -0.6884, -0.4119, 0.4519, 0.7975, 0.3997, -0.05335, 0.6386, -0.7677, -0.4722, 0.2621, -0.8416, -0.3142, 0.6662, -0.6764, 0.6336, 0.7172, 0.29, 0.4519, 0.7975, 0.3997, -0.1353, 0.9882, -0.07106, 0.6025, 0.7887, -0.1225, -0.05335, 0.6386, -0.7677, 0.6336, 0.7172, 0.29, 0.7395, 0.08291, -0.6681, 0.03122, 0.3392, -0.9402, 0.03122, 0.3392, -0.9402, 0.7395, 0.08291, -0.6681, 0.6548, -0.5734, -0.4924, 0.2284, -0.5823, -0.7802, -0.9978, -0.06601, 0.007995, -0.9589, -0.2775, 0.0598, -0.9589, -0.2775, 0.0598, -0.9579, 0.2081, 0.1979, 0.1269, -0.9143, -0.3847, -0.01699, -0.9003, 0.4349, 0.1675, -0.9265, 0.337, -0.3483, -0.8416, -0.4127, 0.6588, -0.6644, 0.353, 0.1269, -0.9143, -0.3847, 0.2284, -0.5823, -0.7802, 0.6548, -0.5734, -0.4924, 0.6808, -0.7294, 0.06704, 0.6588, -0.6644, 0.353, 0.7118, -0.7023, -0.008137, 0.7115, -0.7026, -0.007999, 0.7115, -0.7026, -0.007999, 0.7118, -0.7023, -0.008137, 0.7061, -0.7071, 0.03741, 0.707, -0.7064, 0.03454, -0.07027, -0.4462, 0.8922, -0.07746, -0.7462, 0.6612, -0.1434, -0.786, 0.6013, -0.2559, -0.5391, 0.8024, -0.2559, -0.5391, 0.8024, -0.1434, -0.786, 0.6013, 0.007187, -0.8387, 0.5445, -0.04081, -0.7085, 0.7046, 0.2195, -0.8949, 0.3885, -0.3778, -0.7838, -0.493, -0.4671, -0.6851, -0.559, -0.1181, -0.8772, 0.4653, -0.1181, -0.8772, 0.4653, -0.4671, -0.6851, -0.559, -0.3483, -0.8416, -0.4127, 0.1675, -0.9265, 0.337, -0.4904, 0.6438, -0.5874, 0.2369, 0.9409, 0.2421, -0.4908, 0.6526, -0.5773, -0.5061, 0.3043, -0.807, -0.5061, 0.3043, -0.807, -0.4908, 0.6526, -0.5773, -0.3142, 0.6662, -0.6764, -0.4722, 0.2621, -0.8416, 0.2835, 0.7554, 0.5908, 0.02713, 0.5506, 0.8343, 0.3588, 0.5734, 0.7365, 0.3136, 0.7955, 0.5185, 0.3136, 0.7955, 0.5185, 0.3588, 0.5734, 0.7365, 0.16, 0.7691, 0.6188, 0.144, 0.8603, 0.489, -0.6185, 0.7849, -0.03819, 0.4352, 0.862, -0.26, -0.5005, 0.862, 0.08071, -0.5074, 0.8571, 0.08875, -0.3132, 0.8501, 0.4233, 0.6496, 0.7472, -0.1404, 0.6025, 0.7887, -0.1225, -0.1353, 0.9882, -0.07106, 0.7261, -0.6875, 0.008217, 0.7316, -0.6817, -0.00172, 0.707, -0.7064, 0.03454, 0.7061, -0.7071, 0.03741, -0.6749, -0.7369, -0.03691, -0.6731, -0.7389, -0.03251, -0.653, -0.7573, 0.003981, -0.6531, -0.7573, 0.003947, -0.6531, -0.7573, 0.003947, -0.653, -0.7573, 0.003981, -0.6591, -0.752, -0.009352, -0.6592, -0.7519, -0.009356, -0.5074, 0.8571, 0.08875, -0.5005, 0.862, 0.08071, -0.5217, 0.8521, -0.04159, -0.5217, 0.8521, -0.04159, -0.6592, -0.7519, -0.009356, -0.6591, -0.752, -0.009352, -0.6618, -0.7496, -0.009446, -0.6618, -0.7496, -0.009446, 0.4046, 0.9114, -0.07579, 0.6707, 0.7322, -0.1184, 0.6656, 0.7268, -0.1695, 0.6656, 0.7268, -0.1695, 0.09515, 0.3638, -0.9266, 0.09515, 0.3638, -0.9266, -0.004871, 0.4436, -0.8962, -0.06395, 0.4868, -0.8712, -0.5675, 0.8216, 0.05403, -0.568, 0.8213, 0.05342, -0.5386, 0.8389, 0.07842, -0.5386, 0.8389, 0.07842, 0.8476, -0.524, -0.08391, 0.7743, -0.5429, -0.3252, 0.9272, -0.3299, -0.1776, -0.9579, 0.2081, 0.1979, -0.9333, 0.3592, 0.0004219, -0.9823, 0.1622, 0.09396, 0.6404, -0.7663, -0.0524, 0.6404, -0.7663, -0.0524, 0.6404, -0.7663, -0.0524, 0.6404, -0.7663, -0.0524, -0.01795, -0.05656, -0.9982, -0.01795, -0.05656, -0.9982, -0.01795, -0.05656, -0.9982, -0.01795, -0.05656, -0.9982, -0.06395, 0.4868, -0.8712, -0.004871, 0.4436, -0.8962, -0.182, 0.5589, -0.809, -0.182, 0.5589, -0.809, 0.3588, 0.5734, 0.7365, 0.2251, 0.2114, 0.9511, 0.05507, 0.6886, 0.723, 0.16, 0.7691, 0.6188, -0.4722, 0.2621, -0.8416, -0.6462, 0.09123, -0.7577, -0.482, -0.3599, -0.7988, -0.5061, 0.3043, -0.807, 0.9987, -0.01544, 0.04944, 0.9962, -0.07783, 0.04002, 0.9912, 0.1316, -0.01716, 0.9608, 0.2764, -0.022, -0.9596, 0.281, -0.0127, -0.997, 0.07635, -0.0115, -0.9903, 0.1339, 0.03787, -0.957, 0.2872, 0.03952, -0.3482, -0.2066, -0.9144, -0.07623, 0.7542, -0.6522, -0.4904, 0.6438, -0.5874, -0.4361, -0.1432, -0.8884, -0.2125, 0.5766, 0.7889, -0.1064, 0.06741, 0.992, 0.02629, -0.1968, 0.9801, 0.02713, 0.5506, 0.8343, -0.08404, 0.9864, 0.1416, -0.0796, 0.9966, 0.01882, -0.03729, 0.9992, -0.0111, -0.06145, 0.9954, 0.07411, 0.1076, 0.9933, 0.04175, 0.1305, 0.9731, 0.1898, 0.03711, 0.9921, 0.1197, 0.04464, 0.9989, 0.01454, 0.9832, -0.1811, 0.02161, 0.9962, -0.07783, 0.04002, 0.9987, -0.01544, 0.04944, 0.9893, -0.144, 0.02136, 0.9868, -0.1593, 0.0291, 0.9939, -0.107, 0.0269, 0.9962, -0.07783, 0.04002, 0.9832, -0.1811, 0.02161, 0.01472, -0.9996, -0.02329, 0.05108, -0.9785, -0.2001, 0.0615, -0.9845, -0.1643, 0.06155, -0.9979, -0.01851, -0.02415, -0.877, -0.4799, 0.03984, -0.9401, -0.3387, 0.004731, -0.9671, -0.2545, 0.01409, -0.9997, -0.01741, -0.9903, 0.1339, 0.03787, -0.9992, -0.03811, 0.01286, -0.9986, 0.05218, 0.001456, -0.9843, 0.1762, 0.01151, -0.957, 0.2872, 0.03952, -0.9903, 0.1339, 0.03787, -0.9843, 0.1762, 0.01151, -0.9633, 0.2678, 0.01627, 0.9608, 0.2764, -0.022, 0.9912, 0.1316, -0.01716, 0.9855, 0.1672, 0.02797, 0.9558, 0.2932, 0.023, -0.9611, 0.2719, -0.04835, -0.9908, 0.131, -0.03348, -0.997, 0.07635, -0.0115, -0.9596, 0.281, -0.0127, 0.1675, -0.9265, 0.337, -0.03093, -0.9958, 0.08672, -0.01485, -0.9758, 0.2182, -0.1181, -0.8772, 0.4653, 0.9855, 0.1672, 0.02797, 0.9986, 0.04966, 0.01781, 0.9987, 0.05169, 0.003501, 0.9944, 0.105, 0.008383, 0.9558, 0.2932, 0.023, 0.9855, 0.1672, 0.02797, 0.9944, 0.105, 0.008383, 0.9871, 0.1598, 0.009955, 0.0, 1.0, 2.169e-10, 0.001645, 0.9911, -0.1328, -0.00313, 0.9819, -0.1893, 0.0, 1.0, -1.83e-09, -0.1708, 0.8798, 0.4437, 0.02709, 0.9898, -0.1401, -0.01189, 0.9957, -0.09163, 0.2369, 0.9409, 0.2421, -0.9674, 0.2409, -0.07766, -0.9855, 0.1545, -0.07028, -0.9908, 0.131, -0.03348, -0.9611, 0.2719, -0.04835, -0.9855, 0.1545, -0.07028, -0.9985, -0.03456, -0.0424, -0.9971, -0.07607, 0.003552, -0.9908, 0.131, -0.03348, 0.06403, -0.4133, 0.9084, 0.05885, -0.7107, 0.701, -0.07027, -0.4462, 0.8922, -0.02672, -0.4027, 0.915, -0.04081, -0.7085, 0.7046, -0.0253, 0.1221, 0.9922, -0.1963, -0.1668, 0.9663, -0.2559, -0.5391, 0.8024, 0.9892, -0.1437, 0.03052, 0.9962, -0.07327, 0.04746, 0.9939, -0.107, 0.0269, 0.9868, -0.1593, 0.0291, 0.9996, 0.02534, -0.007701, 0.9939, -0.107, 0.0269, 0.9962, -0.07327, 0.04746, 0.9997, 0.02613, -0.002861, 0.9986, 0.04966, 0.01781, 0.9996, 0.02534, -0.007701, 0.9997, 0.02613, -0.002861, 0.9988, 0.04891, 0.008924, 0.9987, 0.05169, 0.003501, 0.9986, 0.04966, 0.01781, 0.9988, 0.04891, 0.008924, 0.9987, 0.05016, 0.001247, -0.4671, -0.6851, -0.559, -0.6993, -0.3186, -0.6399, -0.3639, -0.224, -0.9041, -0.3483, -0.8416, -0.4127, -0.192, -0.8804, -0.4337, -0.2733, -0.7802, -0.5627, -0.4703, -0.61, -0.6377, -0.3778, -0.7838, -0.493, -0.9985, -0.03456, -0.0424, -0.9916, -0.1266, -0.02731, -0.9917, -0.128, 0.009003, -0.9971, -0.07607, 0.003552, -0.9913, -0.1309, -0.01034, -0.9971, -0.07607, 0.003552, -0.9917, -0.128, 0.009003, -0.9899, -0.1414, -0.01117, -0.9992, -0.03811, 0.01286, -0.9913, -0.1309, -0.01034, -0.9899, -0.1414, -0.01117, -0.9974, -0.07213, 0.006625, -0.9986, 0.05218, 0.001456, -0.9992, -0.03811, 0.01286, -0.9974, -0.07213, 0.006625, -0.9995, -0.03067, -0.005024, -0.008111, -0.9173, -0.3982, 0.03984, -0.9401, -0.3387, -0.02415, -0.877, -0.4799, -0.01415, -0.8592, -0.5114, 0.01019, -0.9945, -0.1039, 0.006666, -1.0, -0.002469, -0.008111, -0.9173, -0.3982, -0.05346, -0.922, -0.3835, 0.08684, -0.9736, -0.2112, -0.002952, -0.9992, -0.04007, 0.006666, -1.0, -0.002469, 0.01019, -0.9945, -0.1039, 0.002039, -0.9999, 0.01181, 0.08684, -0.9736, -0.2112, -0.05346, -0.922, -0.3835, -0.1063, -0.7989, -0.592, -0.2733, -0.7802, -0.5627, -0.192, -0.8804, -0.4337, -0.4756, -0.6489, -0.5939, -0.05595, -0.2138, -0.9753, -0.3482, -0.2066, -0.9144, -0.2733, -0.7802, -0.5627, -0.1063, -0.7989, -0.592, 0.1478, 0.4231, -0.894, -0.07623, 0.7542, -0.6522, -0.3482, -0.2066, -0.9144, -0.05595, -0.2138, -0.9753, 0.4352, 0.862, -0.26, -0.0152, 0.9997, -0.01643, 0.3046, 0.768, 0.5634, 0.1247, 0.8678, -0.481, -0.04106, 0.9553, 0.2926, -0.04972, 0.9962, 0.07173, -0.0152, 0.9997, -0.01643, 0.4352, 0.862, -0.26, -0.1033, 0.9945, 0.01986, -0.0796, 0.9966, 0.01882, -0.08404, 0.9864, 0.1416, -0.04972, 0.9962, 0.07173, -0.3647, 0.3577, 0.8597, -0.1064, 0.06741, 0.992, -0.2125, 0.5766, 0.7889, -0.2026, 0.3648, 0.9088, -0.1058, -0.1139, 0.9878, 0.06403, -0.4133, 0.9084, -0.1064, 0.06741, 0.992, -0.3647, 0.3577, 0.8597, 0.04011, -0.8961, 0.442, 0.05885, -0.7107, 0.701, 0.06403, -0.4133, 0.9084, -0.1058, -0.1139, 0.9878, 0.01409, -0.9997, -0.01741, 0.004731, -0.9671, -0.2545, 0.05108, -0.9785, -0.2001, 0.01472, -0.9996, -0.02329, -0.1181, -0.8772, 0.4653, -0.01485, -0.9758, 0.2182, -0.06304, -0.9583, 0.2788, 0.2195, -0.8949, 0.3885, -0.3778, -0.7838, -0.493, -0.4703, -0.61, -0.6377, -0.6993, -0.3186, -0.6399, -0.4671, -0.6851, -0.559, -0.5061, 0.3043, -0.807, -0.482, -0.3599, -0.7988, -0.4361, -0.1432, -0.8884, -0.4904, 0.6438, -0.5874, 0.2369, 0.9409, 0.2421, -0.01189, 0.9957, -0.09163, 0.001645, 0.9911, -0.1328, 0.0, 1.0, 2.169e-10, 0.04464, 0.9989, 0.01454, 0.03711, 0.9921, 0.1197, -0.06145, 0.9954, 0.07411, -0.03729, 0.9992, -0.0111, 0.02713, 0.5506, 0.8343, 0.02629, -0.1968, 0.9801, 0.2251, 0.2114, 0.9511, 0.3588, 0.5734, 0.7365, -0.2559, -0.5391, 0.8024, -0.1963, -0.1668, 0.9663, -0.02672, -0.4027, 0.915, -0.07027, -0.4462, 0.8922, 0.2284, -0.5823, -0.7802, -0.3639, -0.224, -0.9041, -0.6462, 0.09123, -0.7577, 0.03122, 0.3392, -0.9402, -0.3483, -0.8416, -0.4127, -0.3639, -0.224, -0.9041, 0.2284, -0.5823, -0.7802, 0.1269, -0.9143, -0.3847, -0.01889, -0.9994, 0.02757, -0.03093, -0.9958, 0.08672, 0.1675, -0.9265, 0.337, -0.01699, -0.9003, 0.4349, 0.01462, -0.9837, 0.179, 0.004684, -0.9844, 0.1758, -0.03093, -0.9958, 0.08672, -0.01889, -0.9994, 0.02757, 0.115, -0.9881, -0.1017, 0.0615, -0.9845, -0.1643, 0.004684, -0.9844, 0.1758, 0.01462, -0.9837, 0.179, 0.06155, -0.9979, -0.01851, 0.0615, -0.9845, -0.1643, 0.115, -0.9881, -0.1017, 0.105, -0.9944, -0.01372, 0.4712, 0.4237, 0.7736, -0.0253, 0.1221, 0.9922, -0.04081, -0.7085, 0.7046, 0.376, -0.4995, 0.7805, 0.4116, 0.5097, 0.7555, 0.05507, 0.6886, 0.723, -0.0253, 0.1221, 0.9922, 0.4712, 0.4237, 0.7736, 0.16, 0.7691, 0.6188, 0.05507, 0.6886, 0.723, 0.4116, 0.5097, 0.7555, 0.06776, 0.5127, 0.8559, 0.07624, 0.9783, 0.1926, 0.1305, 0.9731, 0.1898, 0.1076, 0.9933, 0.04175, 0.1405, 0.9896, 0.03066, -0.3132, 0.8501, 0.4233, 0.0616, 0.9959, -0.06555, 0.1305, 0.9731, 0.1898, 0.07624, 0.9783, 0.1926, -0.1353, 0.9882, -0.07106, -0.00313, 0.9819, -0.1893, 0.0616, 0.9959, -0.06555, -0.3132, 0.8501, 0.4233, 0.0, 1.0, -1.83e-09, -0.00313, 0.9819, -0.1893, -0.1353, 0.9882, -0.07106, 0.0, 1.0, -1.744e-09, 0.03122, 0.3392, -0.9402, -0.6462, 0.09123, -0.7577, -0.4722, 0.2621, -0.8416, -0.05335, 0.6386, -0.7677, -0.04972, 0.9962, 0.07173, -0.08404, 0.9864, 0.1416, 0.0258, 0.9549, -0.2958, -0.0152, 0.9997, -0.01643, 0.0, 1.0, -4.349e-09, 0.03942, 0.9959, -0.08192, 0.02709, 0.9898, -0.1401, -0.1708, 0.8798, 0.4437, 0.0, 1.0, -4.349e-09, -0.993, 0.1183, 0.001423, -0.9831, 0.1706, 0.06694, -0.9478, 0.3129, 0.06139, -0.9723, 0.2336, 0.0002742, -0.989, -0.1478, -0.0003224, -0.998, 0.008681, 0.06259, -0.9831, 0.1706, 0.06694, -0.993, 0.1183, 0.001423, -0.9889, -0.1486, -0.0007101, -0.9978, -0.06601, 0.007995, -0.998, 0.008681, 0.06259, -0.989, -0.1478, -0.0003224, -0.2129, -0.7826, 0.5849, 0.1544, -0.8546, 0.4959, 0.003418, -0.9999, 0.01121, 0.003237, -0.9999, 0.01172, -0.008111, -0.9173, -0.3982, 0.006666, -1.0, -0.002469, 0.03984, -0.9401, -0.3387, -0.04106, 0.9553, 0.2926, 0.1247, 0.8678, -0.481, 0.0, 1.0, 0.0, 0.964, -0.2286, -0.1356, 0.9572, -0.254, -0.1389, 0.9804, -0.1572, -0.1185, 0.9804, -0.1572, -0.1185, -0.9823, 0.1622, 0.09396, -0.998, 0.008681, 0.06259, -0.9978, -0.06601, 0.007995, -0.9579, 0.2081, 0.1979, 0.9258, -0.3219, -0.1982, 0.8476, -0.524, -0.08391, 0.9272, -0.3299, -0.1776, 0.9289, -0.3309, -0.1666, -0.9478, 0.3129, 0.06139, -0.9831, 0.1706, 0.06694, -0.9489, 0.2941, 0.1142, -0.914, 0.3873, 0.1206, -0.9489, 0.2941, 0.1142, -0.9831, 0.1706, 0.06694, -0.998, 0.008681, 0.06259, -0.9823, 0.1622, 0.09396, 0.9289, -0.3309, -0.1666, 0.9272, -0.3299, -0.1776, 0.9572, -0.254, -0.1389, 0.964, -0.2286, -0.1356, 0.06825, -0.9764, 0.2048, 0.003418, -0.9999, 0.01121, 0.1544, -0.8546, 0.4959, 0.2195, -0.8949, 0.3885, -0.06304, -0.9583, 0.2788, -0.6434, -0.7575, -0.1108, 0.04011, -0.8961, 0.442, -0.5326, -0.7747, -0.3408, -0.2026, 0.3648, 0.9088, -0.329, 0.667, 0.6685, -0.7178, 0.145, 0.681, -0.2753, 0.7737, -0.5707, -0.2753, 0.7737, -0.5707, -0.2753, 0.7737, -0.5707, -0.4756, -0.6489, -0.5939, -0.2129, -0.7826, 0.5849, -0.5763, -0.7983, 0.1748, 0.3986, -0.7114, 0.5788, 0.7854, -0.1117, 0.6088, 0.376, -0.4995, 0.7805, 0.4367, 0.551, 0.7111, 0.4367, 0.551, 0.7111, 0.4367, 0.551, 0.7111, 0.4519, 0.7975, 0.3997, 0.6336, 0.7172, 0.29, -0.05335, 0.6386, -0.7677, 0.1269, -0.9143, -0.3847, 0.6588, -0.6644, 0.353, 0.6808, -0.7294, 0.06704, 0.4046, 0.9114, -0.07579, 0.2862, 0.9422, -0.1742, 0.6707, 0.7322, -0.1184, -0.0224, 0.8945, -0.4465, -0.0224, 0.8945, -0.4465, 0.1247, 0.8678, -0.481, 0.3046, 0.768, 0.5634, 0.03942, 0.9959, -0.08192, -0.6387, -0.7311, -0.2399, -0.6387, -0.7311, -0.2399, -0.6387, -0.7311, -0.2399, -0.6387, -0.7311, -0.2399, -0.6387, -0.7311, -0.2399, -0.6387, -0.7311, -0.2399, 0.005354, -0.9985, -0.0536, 0.005354, -0.9985, -0.0536, 0.005354, -0.9985, -0.0536])] * 3)])

# ---- objects
ob_plank_04 = bpy.data.objects.new('plank_04', me_mesh_003)

# ---- transforms, parenting, visibility, modifiers, constraints
ob_plank_04.location = (0.0, 0.0, 0.0)
ob_plank_04.rotation_euler = (1.571, -0.0, 0.0)
ob_plank_04.color = (0.8, 0.8, 0.8, 1.0)

# ---- collection membership
col_collection.objects.link(ob_plank_04)

# ---- scene / render settings (as saved in the file)
scene.frame_start = 1; scene.frame_end = 250; scene.frame_set(1)
scene.render.engine = 'BLENDER_EEVEE_NEXT'
scene.cycles.sampling_pattern = 'TABULATED_SOBOL'
scene.view_settings.view_transform = 'Filmic'
bpy.context.view_layer.update()

# ---- added for rendering (the .blend has no active camera and no usable light): camera, sun
cam_auto = bpy.data.cameras.new('AutoCamera')
cam_auto.lens = 50.0
cam_auto.sensor_width = 36.0
cam_auto.clip_end = 1000.0
ob_auto_camera = bpy.data.objects.new('AutoCamera', cam_auto)
scene.collection.objects.link(ob_auto_camera)
ob_auto_camera.location = (5.37098, -6.39128, 4.33558)
ob_auto_camera.rotation_euler = (1.09748, -7.21219e-08, 0.694738)
scene.camera = ob_auto_camera
light_auto_sun = bpy.data.lights.new('AutoSun', 'SUN')
light_auto_sun.energy = 3.0
light_auto_sun.angle = 0.0523599
ob_auto_sun = bpy.data.objects.new('AutoSun', light_auto_sun)
scene.collection.objects.link(ob_auto_sun)
ob_auto_sun.rotation_euler = (0.872665, 0.174533, 0.523599)
bpy.context.view_layer.update()
